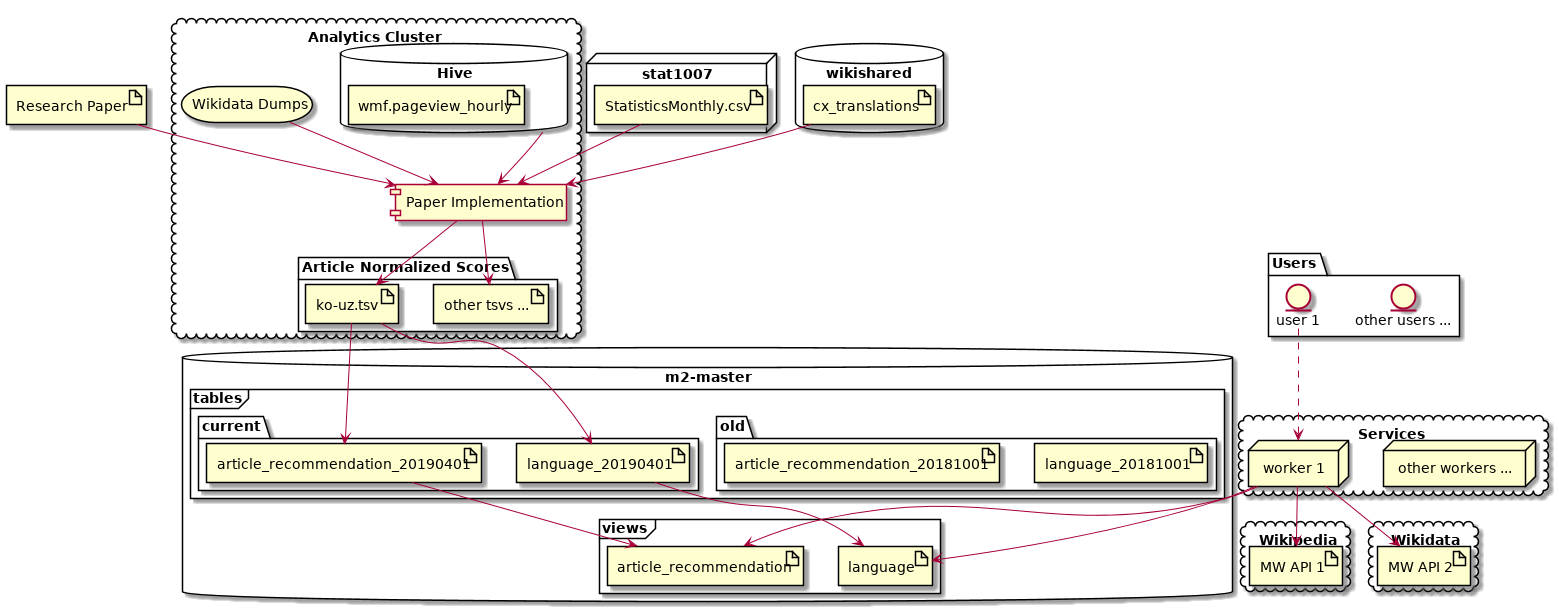

The diagram above was rendered by PlantUML. Its source (embedded in the PNG):
@startuml
artifact "Research Paper"

node stat1007 {
    artifact StatisticsMonthly.csv
}

database wikishared {
    artifact cx_translations
}

database "m2-master" {
    frame views {
        artifact language
        artifact article_recommendation
    }
    frame tables {
        folder old {
            artifact language_20181001
            artifact article_recommendation_20181001
        }

        folder current {
            artifact language_20190401
            artifact article_recommendation_20190401
        }
    }

    [language_20190401] --> [language]
    [article_recommendation_20190401] --> [article_recommendation]
}

cloud "Analytics Cluster" {
    database Hive {
       artifact "wmf.pageview_hourly"
    }
    storage "Wikidata Dumps"
    folder "Article Normalized Scores" {
        artifact "other tsvs ..."
        artifact "ko-uz.tsv"
     }
    component "Paper Implementation"


    Hive --> [Paper Implementation]
    [Wikidata Dumps] --> [Paper Implementation]
    [Research Paper] --> [Paper Implementation]
    [StatisticsMonthly.csv] --> [Paper Implementation]
    [cx_translations] --> [Paper Implementation]
    [Paper Implementation] --> [ko-uz.tsv]
    [Paper Implementation] --> [other tsvs ...]
    [ko-uz.tsv] --> [article_recommendation_20190401]
    [ko-uz.tsv] --> [language_20190401]
}

cloud Wikipedia {
    artifact "MW API 1"
}

cloud Wikidata {
    artifact "MW API 2"
}

cloud Services {
    node "other workers ..."
    node "worker 1"

    [worker 1] --> [article_recommendation]
    [worker 1] --> [language]
    [worker 1] --> [MW API 1]
    [worker 1] --> [MW API 2]
}

folder Users {
    entity "other users ..."
    entity "user 1"

    [user 1] ..> [worker 1]
}
@enduml